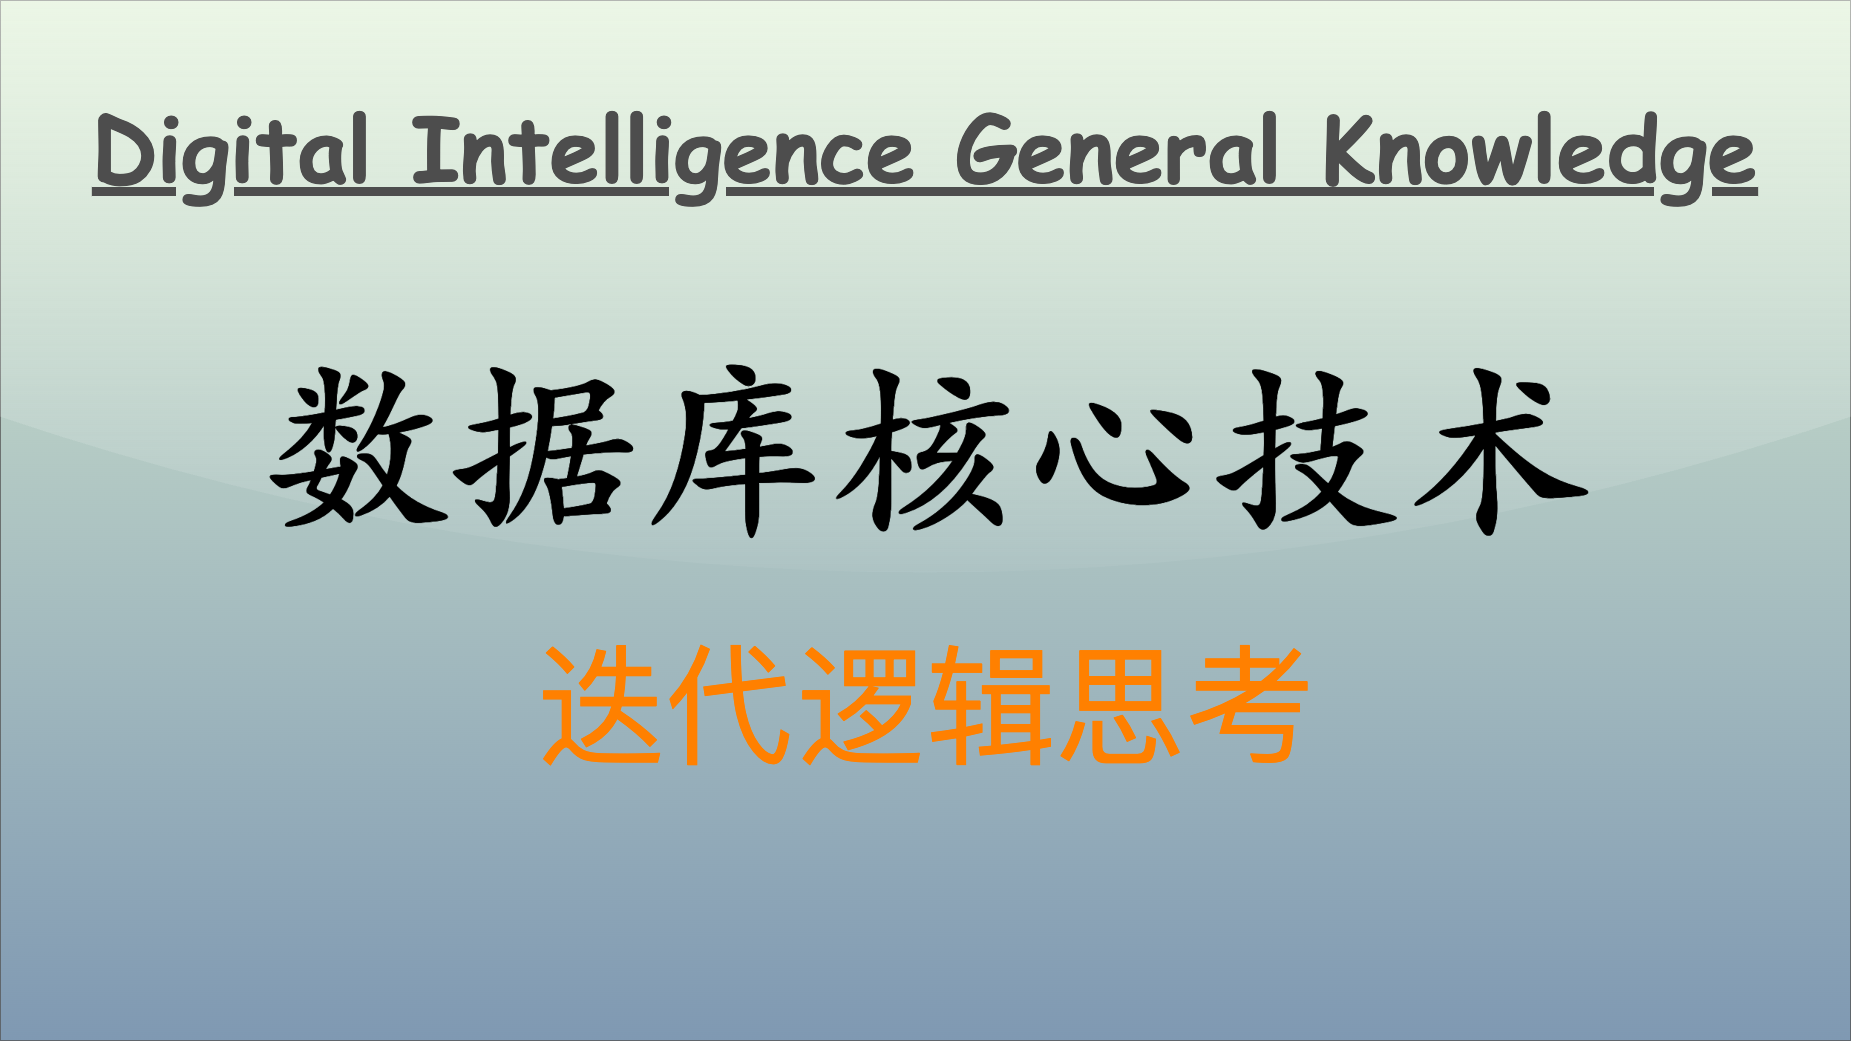

The diagram above was exported from draw.io. Its source (the exported page's mxGraphModel, read from the mxfile embedded in the PNG):
<mxGraphModel dx="1611" dy="1994" grid="1" gridSize="10" guides="1" tooltips="1" connect="1" arrows="1" fold="1" page="1" pageScale="1" pageWidth="1850" pageHeight="1040" math="0" shadow="0">
  <root>
    <mxCell id="0" />
    <mxCell id="1" parent="0" />
    <mxCell id="v5awPFEotDlEYcYJcZ2H-3" value="" style="rounded=0;whiteSpace=wrap;html=1;spacingLeft=470;opacity=50;textOpacity=50;gradientColor=#003366;fillColor=#B9E0A5;glass=1;shadow=0;" parent="1" vertex="1">
      <mxGeometry width="1850" height="1040" as="geometry" />
    </mxCell>
    <mxCell id="v5awPFEotDlEYcYJcZ2H-2" value="&lt;span style=&quot;font-family: 宋体; text-align: left; background-color: initial;&quot;&gt;&lt;font color=&quot;#ff8000&quot;&gt;迭代逻辑思考&lt;/font&gt;&lt;/span&gt;" style="text;html=1;align=center;verticalAlign=middle;resizable=0;points=[];autosize=1;strokeColor=none;fillColor=none;fontSize=130;fontColor=default;" parent="1" vertex="1">
      <mxGeometry x="525" y="620" width="800" height="170" as="geometry" />
    </mxCell>
    <mxCell id="2" value="Digital Intelligence General Knowledge" style="text;align=center;verticalAlign=top;resizable=0;points=[];autosize=1;strokeColor=none;fillColor=none;fontColor=#4D4D4D;fontFamily=Comic Sans MS;rotation=0;rounded=0;labelBackgroundColor=none;labelBorderColor=none;gradientColor=#B3B3B3;textShadow=0;fontSize=90;fontStyle=5;" parent="1" vertex="1">
      <mxGeometry x="80" y="86" width="1690" height="120" as="geometry" />
    </mxCell>
    <mxCell id="3" value="&lt;font size=&quot;1&quot; style=&quot;&quot;&gt;&lt;b style=&quot;&quot;&gt;&lt;span style=&quot;font-size: 190px;&quot;&gt;数据库核心技术&lt;/span&gt;&lt;/b&gt;&lt;/font&gt;" style="text;html=1;align=center;verticalAlign=middle;resizable=0;points=[];autosize=1;strokeColor=none;fillColor=none;fontColor=#000000;fontFamily=Kaiti SC;" parent="1" vertex="1">
      <mxGeometry x="250" y="320" width="1350" height="240" as="geometry" />
    </mxCell>
  </root>
</mxGraphModel>